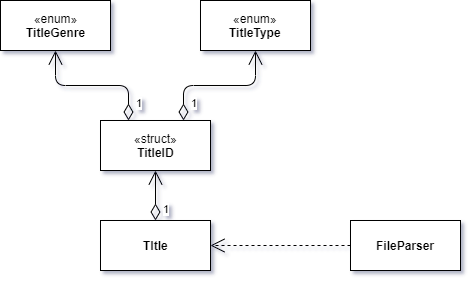

The diagram above was exported from draw.io. Its source (the exported page's mxGraphModel, read from the mxfile embedded in the PNG):
<mxGraphModel dx="1228" dy="780" grid="1" gridSize="10" guides="1" tooltips="1" connect="1" arrows="1" fold="1" page="1" pageScale="1" pageWidth="827" pageHeight="1169" math="0" shadow="0">
  <root>
    <mxCell id="0" />
    <mxCell id="1" parent="0" />
    <mxCell id="DLd_mvczE6W0swkkIYua-2" value="«enum»&lt;br&gt;&lt;b&gt;TitleType&lt;/b&gt;" style="html=1;" vertex="1" parent="1">
      <mxGeometry x="450" y="40" width="110" height="50" as="geometry" />
    </mxCell>
    <mxCell id="DLd_mvczE6W0swkkIYua-3" value="&lt;b&gt;TItle&lt;br&gt;&lt;/b&gt;" style="html=1;" vertex="1" parent="1">
      <mxGeometry x="350" y="260" width="110" height="50" as="geometry" />
    </mxCell>
    <mxCell id="DLd_mvczE6W0swkkIYua-4" value="&lt;b&gt;FileParser&lt;/b&gt;" style="html=1;" vertex="1" parent="1">
      <mxGeometry x="600" y="260" width="110" height="50" as="geometry" />
    </mxCell>
    <mxCell id="DLd_mvczE6W0swkkIYua-5" value="«struct»&lt;br&gt;&lt;b&gt;TitleID&lt;br&gt;&lt;/b&gt;" style="html=1;" vertex="1" parent="1">
      <mxGeometry x="350" y="160" width="110" height="50" as="geometry" />
    </mxCell>
    <mxCell id="DLd_mvczE6W0swkkIYua-6" value="«enum»&lt;br&gt;&lt;b&gt;TitleGenre&lt;br&gt;&lt;/b&gt;" style="html=1;" vertex="1" parent="1">
      <mxGeometry x="250" y="40" width="110" height="50" as="geometry" />
    </mxCell>
    <mxCell id="DLd_mvczE6W0swkkIYua-7" value="1" style="endArrow=open;html=1;endSize=12;startArrow=diamondThin;startSize=14;startFill=0;edgeStyle=orthogonalEdgeStyle;align=left;verticalAlign=bottom;exitX=0.25;exitY=0;exitDx=0;exitDy=0;entryX=0.5;entryY=1;entryDx=0;entryDy=0;" edge="1" parent="1" source="DLd_mvczE6W0swkkIYua-5" target="DLd_mvczE6W0swkkIYua-6">
      <mxGeometry x="-0.8738" y="-6" relative="1" as="geometry">
        <mxPoint x="250" y="440" as="sourcePoint" />
        <mxPoint x="410" y="440" as="targetPoint" />
        <mxPoint as="offset" />
      </mxGeometry>
    </mxCell>
    <mxCell id="DLd_mvczE6W0swkkIYua-8" value="1" style="endArrow=open;html=1;endSize=12;startArrow=diamondThin;startSize=14;startFill=0;edgeStyle=orthogonalEdgeStyle;align=left;verticalAlign=bottom;exitX=0.75;exitY=0;exitDx=0;exitDy=0;entryX=0.5;entryY=1;entryDx=0;entryDy=0;" edge="1" parent="1" source="DLd_mvczE6W0swkkIYua-5" target="DLd_mvczE6W0swkkIYua-2">
      <mxGeometry x="-0.8738" y="-6" relative="1" as="geometry">
        <mxPoint x="387.66666666666663" y="170" as="sourcePoint" />
        <mxPoint x="315" y="100" as="targetPoint" />
        <mxPoint as="offset" />
        <Array as="points">
          <mxPoint x="433" y="125" />
          <mxPoint x="505" y="125" />
        </Array>
      </mxGeometry>
    </mxCell>
    <mxCell id="DLd_mvczE6W0swkkIYua-9" value="1" style="endArrow=open;html=1;endSize=12;startArrow=diamondThin;startSize=14;startFill=0;edgeStyle=orthogonalEdgeStyle;align=left;verticalAlign=bottom;exitX=0.5;exitY=0;exitDx=0;exitDy=0;entryX=0.5;entryY=1;entryDx=0;entryDy=0;" edge="1" parent="1" source="DLd_mvczE6W0swkkIYua-3" target="DLd_mvczE6W0swkkIYua-5">
      <mxGeometry x="-0.8738" y="-6" relative="1" as="geometry">
        <mxPoint x="387.8275862068965" y="170.27586206896558" as="sourcePoint" />
        <mxPoint x="314.72413793103453" y="99.9310344827586" as="targetPoint" />
        <mxPoint as="offset" />
      </mxGeometry>
    </mxCell>
    <mxCell id="DLd_mvczE6W0swkkIYua-10" value="" style="endArrow=open;endSize=12;dashed=1;html=1;exitX=0;exitY=0.5;exitDx=0;exitDy=0;entryX=1;entryY=0.5;entryDx=0;entryDy=0;" edge="1" parent="1" source="DLd_mvczE6W0swkkIYua-4" target="DLd_mvczE6W0swkkIYua-3">
      <mxGeometry y="-25" width="160" relative="1" as="geometry">
        <mxPoint x="250" y="330" as="sourcePoint" />
        <mxPoint x="410" y="330" as="targetPoint" />
        <mxPoint as="offset" />
      </mxGeometry>
    </mxCell>
  </root>
</mxGraphModel>